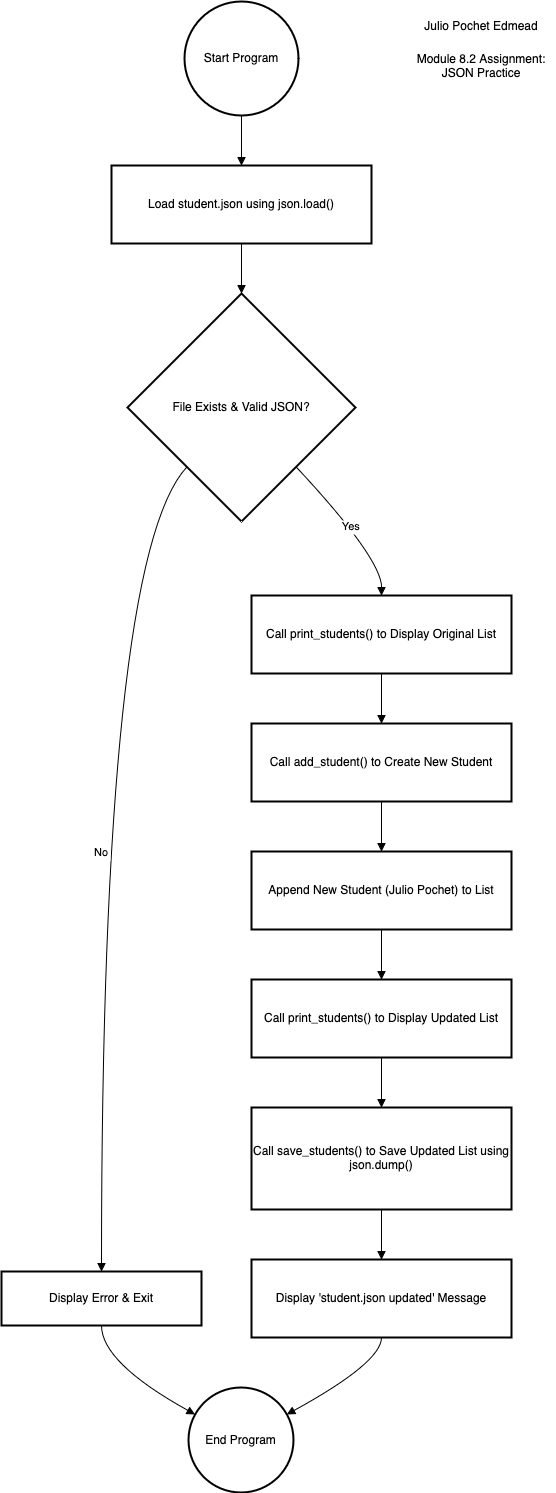

The diagram above was exported from draw.io. Its source (the exported page's mxGraphModel, read from the mxfile embedded in the PNG):
<mxGraphModel dx="1434" dy="663" grid="1" gridSize="10" guides="1" tooltips="1" connect="1" arrows="1" fold="1" page="1" pageScale="1" pageWidth="1100" pageHeight="850" math="0" shadow="0">
  <root>
    <mxCell id="0" />
    <mxCell id="1" parent="0" />
    <mxCell id="YZ0c6q0Ra0fN3Rygu9mC-1" value="Start Program" style="ellipse;aspect=fixed;strokeWidth=2;whiteSpace=wrap;" vertex="1" parent="1">
      <mxGeometry x="203" y="20" width="114" height="114" as="geometry" />
    </mxCell>
    <mxCell id="YZ0c6q0Ra0fN3Rygu9mC-2" value="Load student.json using json.load()" style="whiteSpace=wrap;strokeWidth=2;" vertex="1" parent="1">
      <mxGeometry x="130" y="184" width="260" height="78" as="geometry" />
    </mxCell>
    <mxCell id="YZ0c6q0Ra0fN3Rygu9mC-3" value="File Exists &amp; Valid JSON?" style="rhombus;strokeWidth=2;whiteSpace=wrap;" vertex="1" parent="1">
      <mxGeometry x="146" y="312" width="228" height="228" as="geometry" />
    </mxCell>
    <mxCell id="YZ0c6q0Ra0fN3Rygu9mC-4" value="Display Error &amp; Exit" style="whiteSpace=wrap;strokeWidth=2;" vertex="1" parent="1">
      <mxGeometry x="20" y="1290" width="200" height="54" as="geometry" />
    </mxCell>
    <mxCell id="YZ0c6q0Ra0fN3Rygu9mC-5" value="Call print_students() to Display Original List" style="whiteSpace=wrap;strokeWidth=2;" vertex="1" parent="1">
      <mxGeometry x="270" y="614" width="260" height="78" as="geometry" />
    </mxCell>
    <mxCell id="YZ0c6q0Ra0fN3Rygu9mC-6" value="Call add_student() to Create New Student" style="whiteSpace=wrap;strokeWidth=2;" vertex="1" parent="1">
      <mxGeometry x="270" y="742" width="260" height="78" as="geometry" />
    </mxCell>
    <mxCell id="YZ0c6q0Ra0fN3Rygu9mC-7" value="Append New Student (Julio Pochet) to List" style="whiteSpace=wrap;strokeWidth=2;" vertex="1" parent="1">
      <mxGeometry x="270" y="870" width="260" height="78" as="geometry" />
    </mxCell>
    <mxCell id="YZ0c6q0Ra0fN3Rygu9mC-8" value="Call print_students() to Display Updated List" style="whiteSpace=wrap;strokeWidth=2;" vertex="1" parent="1">
      <mxGeometry x="270" y="998" width="260" height="78" as="geometry" />
    </mxCell>
    <mxCell id="YZ0c6q0Ra0fN3Rygu9mC-9" value="Call save_students() to Save Updated List using json.dump()" style="whiteSpace=wrap;strokeWidth=2;" vertex="1" parent="1">
      <mxGeometry x="270" y="1126" width="260" height="102" as="geometry" />
    </mxCell>
    <mxCell id="YZ0c6q0Ra0fN3Rygu9mC-10" value="Display 'student.json updated' Message" style="whiteSpace=wrap;strokeWidth=2;" vertex="1" parent="1">
      <mxGeometry x="270" y="1278" width="260" height="78" as="geometry" />
    </mxCell>
    <mxCell id="YZ0c6q0Ra0fN3Rygu9mC-11" value="End Program" style="ellipse;aspect=fixed;strokeWidth=2;whiteSpace=wrap;" vertex="1" parent="1">
      <mxGeometry x="207" y="1406" width="105" height="105" as="geometry" />
    </mxCell>
    <mxCell id="YZ0c6q0Ra0fN3Rygu9mC-12" value="" style="curved=1;startArrow=none;endArrow=block;exitX=0.5;exitY=1;entryX=0.5;entryY=0;rounded=0;" edge="1" parent="1" source="YZ0c6q0Ra0fN3Rygu9mC-1" target="YZ0c6q0Ra0fN3Rygu9mC-2">
      <mxGeometry relative="1" as="geometry">
        <Array as="points" />
      </mxGeometry>
    </mxCell>
    <mxCell id="YZ0c6q0Ra0fN3Rygu9mC-13" value="" style="curved=1;startArrow=none;endArrow=block;exitX=0.5;exitY=1;entryX=0.5;entryY=0;rounded=0;" edge="1" parent="1" source="YZ0c6q0Ra0fN3Rygu9mC-2" target="YZ0c6q0Ra0fN3Rygu9mC-3">
      <mxGeometry relative="1" as="geometry">
        <Array as="points" />
      </mxGeometry>
    </mxCell>
    <mxCell id="YZ0c6q0Ra0fN3Rygu9mC-14" value="Yes" style="curved=1;startArrow=none;endArrow=block;exitX=0.96;exitY=1;entryX=0.5;entryY=0;rounded=0;" edge="1" parent="1" source="YZ0c6q0Ra0fN3Rygu9mC-3" target="YZ0c6q0Ra0fN3Rygu9mC-5">
      <mxGeometry relative="1" as="geometry">
        <Array as="points">
          <mxPoint x="400" y="577" />
        </Array>
      </mxGeometry>
    </mxCell>
    <mxCell id="YZ0c6q0Ra0fN3Rygu9mC-15" value="No" style="curved=1;startArrow=none;endArrow=block;exitX=0.04;exitY=1;entryX=0.5;entryY=-0.01;rounded=0;" edge="1" parent="1" source="YZ0c6q0Ra0fN3Rygu9mC-3" target="YZ0c6q0Ra0fN3Rygu9mC-4">
      <mxGeometry relative="1" as="geometry">
        <Array as="points">
          <mxPoint x="120" y="577" />
        </Array>
      </mxGeometry>
    </mxCell>
    <mxCell id="YZ0c6q0Ra0fN3Rygu9mC-16" value="" style="curved=1;startArrow=none;endArrow=block;exitX=0.5;exitY=0.99;entryX=0;entryY=0.22;rounded=0;" edge="1" parent="1" source="YZ0c6q0Ra0fN3Rygu9mC-4" target="YZ0c6q0Ra0fN3Rygu9mC-11">
      <mxGeometry relative="1" as="geometry">
        <Array as="points">
          <mxPoint x="120" y="1381" />
        </Array>
      </mxGeometry>
    </mxCell>
    <mxCell id="YZ0c6q0Ra0fN3Rygu9mC-17" value="" style="curved=1;startArrow=none;endArrow=block;exitX=0.5;exitY=1;entryX=0.5;entryY=0;rounded=0;" edge="1" parent="1" source="YZ0c6q0Ra0fN3Rygu9mC-5" target="YZ0c6q0Ra0fN3Rygu9mC-6">
      <mxGeometry relative="1" as="geometry">
        <Array as="points" />
      </mxGeometry>
    </mxCell>
    <mxCell id="YZ0c6q0Ra0fN3Rygu9mC-18" value="" style="curved=1;startArrow=none;endArrow=block;exitX=0.5;exitY=1;entryX=0.5;entryY=0;rounded=0;" edge="1" parent="1" source="YZ0c6q0Ra0fN3Rygu9mC-6" target="YZ0c6q0Ra0fN3Rygu9mC-7">
      <mxGeometry relative="1" as="geometry">
        <Array as="points" />
      </mxGeometry>
    </mxCell>
    <mxCell id="YZ0c6q0Ra0fN3Rygu9mC-19" value="" style="curved=1;startArrow=none;endArrow=block;exitX=0.5;exitY=1;entryX=0.5;entryY=0;rounded=0;" edge="1" parent="1" source="YZ0c6q0Ra0fN3Rygu9mC-7" target="YZ0c6q0Ra0fN3Rygu9mC-8">
      <mxGeometry relative="1" as="geometry">
        <Array as="points" />
      </mxGeometry>
    </mxCell>
    <mxCell id="YZ0c6q0Ra0fN3Rygu9mC-20" value="" style="curved=1;startArrow=none;endArrow=block;exitX=0.5;exitY=1;entryX=0.5;entryY=0;rounded=0;" edge="1" parent="1" source="YZ0c6q0Ra0fN3Rygu9mC-8" target="YZ0c6q0Ra0fN3Rygu9mC-9">
      <mxGeometry relative="1" as="geometry">
        <Array as="points" />
      </mxGeometry>
    </mxCell>
    <mxCell id="YZ0c6q0Ra0fN3Rygu9mC-21" value="" style="curved=1;startArrow=none;endArrow=block;exitX=0.5;exitY=1;entryX=0.5;entryY=0;rounded=0;" edge="1" parent="1" source="YZ0c6q0Ra0fN3Rygu9mC-9" target="YZ0c6q0Ra0fN3Rygu9mC-10">
      <mxGeometry relative="1" as="geometry">
        <Array as="points" />
      </mxGeometry>
    </mxCell>
    <mxCell id="YZ0c6q0Ra0fN3Rygu9mC-22" value="" style="curved=1;startArrow=none;endArrow=block;exitX=0.5;exitY=1;entryX=1;entryY=0.22;rounded=0;" edge="1" parent="1" source="YZ0c6q0Ra0fN3Rygu9mC-10" target="YZ0c6q0Ra0fN3Rygu9mC-11">
      <mxGeometry relative="1" as="geometry">
        <Array as="points">
          <mxPoint x="400" y="1381" />
        </Array>
      </mxGeometry>
    </mxCell>
    <mxCell id="YZ0c6q0Ra0fN3Rygu9mC-23" value="Julio Pochet Edmead" style="text;html=1;align=center;verticalAlign=middle;whiteSpace=wrap;rounded=0;" vertex="1" parent="1">
      <mxGeometry x="440" y="30" width="120" height="30" as="geometry" />
    </mxCell>
    <mxCell id="YZ0c6q0Ra0fN3Rygu9mC-24" value="Module 8.2 Assignment:&lt;br&gt;JSON Practice" style="text;html=1;align=center;verticalAlign=middle;whiteSpace=wrap;rounded=0;" vertex="1" parent="1">
      <mxGeometry x="425" y="70" width="150" height="30" as="geometry" />
    </mxCell>
  </root>
</mxGraphModel>